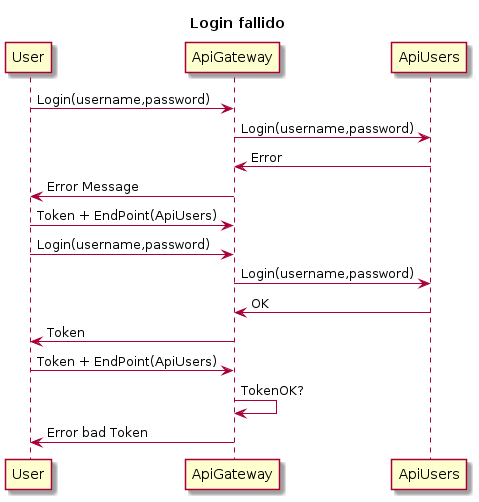

The diagram above was rendered by PlantUML. Its source (embedded in the PNG):
@startuml
skin rose
title Login fallido
User -> ApiGateway: Login(username,password)
ApiGateway -> ApiUsers: Login(username,password)
ApiGateway <- ApiUsers: Error
ApiGateway -> User: Error Message
User -> ApiGateway: Token + EndPoint(ApiUsers)




skin rose
title Login fallido
User -> ApiGateway: Login(username,password)
ApiGateway -> ApiUsers: Login(username,password)
ApiGateway <- ApiUsers: OK
ApiGateway -> User: Token
User -> ApiGateway: Token + EndPoint(ApiUsers)
ApiGateway -> ApiGateway: TokenOK?
ApiGateway -> User: Error bad Token
@enduml